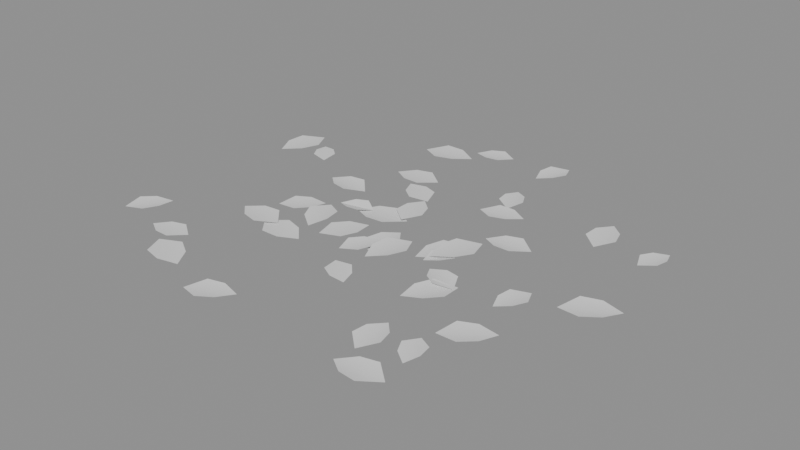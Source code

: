 # Source: ph_env_leaves_1.blend  (saved by Blender 5.0.119; exported with 4.5.12 LTS)
import bpy
from mathutils import Matrix  # noqa: F401  (used for matrix-valued properties, if any)

bpy.ops.wm.read_factory_settings(use_empty=True)
scene = bpy.context.scene
scene.name = 'Scene'

# ---- materials (node trees are filled in below, after node groups)
mat_mat_painted = bpy.data.materials.new('mat_painted')

# ---- material node trees
mat_mat_painted.use_nodes = True; mat_mat_painted.node_tree.nodes.clear()
_N = mat_mat_painted.node_tree.nodes; _L = mat_mat_painted.node_tree.links
n0 = _N.new('ShaderNodeBsdfPrincipled'); n0.name = 'Principled BSDF'; n0.location = (-200, 100)
n1 = _N.new('ShaderNodeOutputMaterial'); n1.name = 'Material Output'; n1.location = (200, 100)
_L.new(n0.outputs[0], n1.inputs[0])
n1.is_active_output = True

# ---- meshes
me_ph_env_leaves_1 = bpy.data.meshes.new('ph_env_leaves_1')
me_ph_env_leaves_1.from_pydata([(0.3284, -0.04705, 0.005292), (0.3416, -0.007025, 0.01038), (0.3729, 0.004423, 0.009426), (0.4097, -0.001367, 0.005292), (0.3955, -0.03587, 0.009426), (0.3694, -0.05662, 0.01038), (0.05062, -0.03044, 0.009291), (0.06799, -0.06627, 0.01362), (0.0543, -0.09461, 0.01281), (0.02548, -0.1149, 0.009291), (0.01246, -0.08215, 0.01281), (0.01649, -0.05094, 0.01362), (0.1428, 0.02931, 0.01189), (0.1555, -0.01054, 0.01524), (0.137, -0.0379, 0.01461), (0.1039, -0.05466, 0.01189), (0.09537, -0.01863, 0.01461), (0.1043, 0.01318, 0.01524), (-0.1556, -0.1215, 0.01031), (-0.1871, -0.1449, 0.01372), (-0.2171, -0.1369, 0.01308), (-0.2422, -0.1128, 0.01031), (-0.2128, -0.09407, 0.01308), (-0.1818, -0.09218, 0.01372), (0.2598, -0.3411, 0.004463), (0.2319, -0.3687, 0.009145), (0.2011, -0.3649, 0.008267), (0.173, -0.3444, 0.004463), (0.1995, -0.3219, 0.008267), (0.2299, -0.3158, 0.009145), (0.1231, 0.01869, 0.005555), (0.1332, -0.02075, 0.009069), (0.1137, -0.04633, 0.00841), (0.08068, -0.06081, 0.005555), (0.07433, -0.02532, 0.00841), (0.08474, 0.005122, 0.009069), (-0.1287, 0.06085, 0.008052), (-0.158, 0.03793, 0.01309), (-0.1866, 0.04486, 0.01214), (-0.2109, 0.0672, 0.008052), (-0.1835, 0.08555, 0.01214), (-0.1542, 0.08801, 0.01309), (-0.2656, -0.2753, 0.006476), (-0.2264, -0.2609, 0.008582), (-0.1982, -0.2782, 0.008187), (-0.18, -0.3104, 0.006476), (-0.2156, -0.3206, 0.008187), (-0.2478, -0.3131, 0.008582), (-0.1672, 0.2791, 0.004113), (-0.142, 0.3129, 0.00789), (-0.1087, 0.3138, 0.007182), (-0.07549, 0.2966, 0.004113), (-0.09998, 0.2684, 0.007182), (-0.1313, 0.257, 0.00789), (0.1803, -0.3105, 0.006709), (0.1543, -0.2867, 0.0111), (0.1563, -0.2589, 0.01027), (0.1734, -0.2328, 0.006709), (0.1948, -0.2555, 0.01027), (0.2017, -0.2825, 0.0111), (0.1316, -0.008666, 0.008675), (0.1387, -0.03737, 0.01297), (0.1244, -0.05585, 0.01217), (0.1004, -0.06618, 0.008675), (0.09594, -0.04037, 0.01217), (0.1037, -0.01831, 0.01297), (-0.02275, -0.1207, 0.009396), (-0.03066, -0.08969, 0.01272), (-0.01533, -0.06959, 0.01209), (0.01063, -0.05823, 0.009396), (0.01561, -0.08613, 0.01209), (0.00741, -0.11, 0.01272), (-0.07032, 0.01703, 0.006557), (-0.08755, -0.006325, 0.01206), (-0.1105, -0.007103, 0.01103), (-0.1334, 0.004601, 0.006557), (-0.1166, 0.02412, 0.01103), (-0.09512, 0.0321, 0.01206), (0.3559, 0.1331, 0.005351), (0.3452, 0.1604, 0.008477), (0.3569, 0.1804, 0.00789), (0.3791, 0.1937, 0.005351), (0.3868, 0.1689, 0.00789), (0.3821, 0.1462, 0.008477), (-0.2115, -0.06341, 0.005853), (-0.2073, -0.0283, 0.008712), (-0.1835, -0.01371, 0.008176), (-0.1522, -0.01237, 0.005853), (-0.1582, -0.04311, 0.008176), (-0.1762, -0.06449, 0.008712), (0.08835, 0.3687, 0.004048), (0.1004, 0.3378, 0.008029), (0.08711, 0.3152, 0.007283), (0.06185, 0.3003, 0.004048), (0.05325, 0.3283, 0.007283), (0.05867, 0.354, 0.008029), (-0.01627, 0.3448, 0.004152), (-0.03303, 0.3177, 0.006904), (-0.05805, 0.3148, 0.006388), (-0.08414, 0.3256, 0.004152), (-0.06757, 0.3484, 0.006388), (-0.04476, 0.3591, 0.006904), (-0.008845, 0.01327, 0.01155), (-0.03697, 0.03532, 0.0139), (-0.03709, 0.06357, 0.01346), (-0.02186, 0.09132, 0.01155), (0.00156, 0.07002, 0.01346), (0.01061, 0.04325, 0.0139), (0.2368, -0.2094, 0.004517), (0.2449, -0.171, 0.008703), (0.2727, -0.1572, 0.007918), (0.3075, -0.1587, 0.004517), (0.2978, -0.1922, 0.007918), (0.2758, -0.2141, 0.008703), (0.0004782, -0.1532, 0.01028), (0.03142, -0.1506, 0.01246), (0.04818, -0.1686, 0.01205), (0.05486, -0.1952, 0.01028), (0.02736, -0.1955, 0.01205), (0.005795, -0.1838, 0.01246), (0.2823, -0.04209, 0.008208), (0.295, -0.07086, 0.01159), (0.2834, -0.09286, 0.01096), (0.2601, -0.1081, 0.008208), (0.2507, -0.08188, 0.01096), (0.2547, -0.05734, 0.01159), (-0.004356, 0.02332, 0.005683), (-0.02914, -0.01073, 0.009922), (-0.0624, -0.01207, 0.009127), (-0.09572, 0.0047, 0.005683), (-0.07162, 0.03318, 0.009127), (-0.04049, 0.04496, 0.009922), (0.2126, 0.06097, 0.008875), (0.1886, 0.03358, 0.01341), (0.1598, 0.03503, 0.01256), (0.1324, 0.05209, 0.008875), (0.1554, 0.07473, 0.01256), (0.1832, 0.08244, 0.01341), (0.09441, 0.1651, 0.006454), (0.06748, 0.1801, 0.01087), (0.0636, 0.2042, 0.01004), (0.0729, 0.2299, 0.006454), (0.09571, 0.2148, 0.01004), (0.107, 0.1932, 0.01087), (-0.0847, -0.1002, 0.007099), (-0.09209, -0.06298, 0.009047), (-0.07266, -0.04015, 0.008682), (-0.04119, -0.02835, 0.007099), (-0.03708, -0.0617, 0.008682), (-0.0483, -0.0895, 0.009047), (0.2748, 0.1409, 0.005991), (0.2458, 0.1652, 0.009273), (0.2466, 0.1951, 0.008658), (0.2637, 0.2239, 0.005991), (0.2877, 0.2005, 0.008658), (0.2963, 0.1719, 0.009273), (-0.2795, 0.1181, 0.004792), (-0.3079, 0.1217, 0.008266), (-0.3196, 0.141, 0.007614), (-0.3206, 0.1664, 0.004792), (-0.2957, 0.1613, 0.007614), (-0.2785, 0.1467, 0.008266), (0.2305, -0.231, 0.004501), (0.2561, -0.2463, 0.008046), (0.2593, -0.2696, 0.007381), (0.2496, -0.2942, 0.004501), (0.228, -0.2791, 0.007381), (0.2176, -0.2579, 0.008046), (0.1882, -0.09277, 0.004886), (0.1931, -0.1324, 0.009863), (0.171, -0.1548, 0.008929), (0.1371, -0.1648, 0.004886), (0.1353, -0.1295, 0.008929), (0.1492, -0.1012, 0.009863), (-0.02601, 0.1041, 0.004666), (-0.05982, 0.09595, 0.00681), (-0.08146, 0.1129, 0.006408), (-0.09344, 0.1413, 0.004666), (-0.06304, 0.1463, 0.006408), (-0.03715, 0.1371, 0.00681), (-0.1395, -0.01214, 0.006947), (-0.1074, -0.03171, 0.0119), (-0.1038, -0.0612, 0.01097), (-0.1163, -0.09207, 0.006947), (-0.1434, -0.0727, 0.01097), (-0.1561, -0.04586, 0.0119), (-0.3516, 0.1964, 0.005202), (-0.3317, 0.1587, 0.007693), (-0.3452, 0.1279, 0.007226), (-0.3753, 0.105, 0.005202), (-0.3905, 0.1396, 0.007226), (-0.3873, 0.1731, 0.007693), (-0.4049, -0.2335, 0.004288), (-0.4097, -0.1981, 0.007824), (-0.3902, -0.1778, 0.007161), (-0.3599, -0.1685, 0.004288), (-0.358, -0.2001, 0.007161), (-0.3701, -0.2256, 0.007824), (-0.05324, 0.1676, 0.009318), (-0.07817, 0.1393, 0.01184), (-0.1079, 0.1409, 0.01137), (-0.1362, 0.1587, 0.009318), (-0.1123, 0.182, 0.01137), (-0.0836, 0.1899, 0.01184), (0.05895, 0.1381, 0.004358), (0.07961, 0.1668, 0.007716), (0.1075, 0.168, 0.007087), (0.1355, 0.1541, 0.004358), (0.1154, 0.1301, 0.007087), (0.08932, 0.1201, 0.007716), (0.1874, -0.1037, 0.006027), (0.1575, -0.1147, 0.01101), (0.136, -0.1015, 0.01007), (0.1221, -0.07682, 0.006027), (0.1493, -0.06912, 0.01007), (0.1739, -0.07487, 0.01101), (0.01022, -0.0905, 0.00478), (-0.01295, -0.06397, 0.009718), (-0.007864, -0.0366, 0.008792), (0.012, -0.01253, 0.00478), (0.03075, -0.03748, 0.008792), (0.03458, -0.06505, 0.009718), (-0.183, -0.1241, 0.007455), (-0.1499, -0.1011, 0.009465), (-0.1194, -0.1103, 0.009088), (-0.09452, -0.136, 0.007455), (-0.1253, -0.1542, 0.009088), (-0.1572, -0.155, 0.009465), (-0.2433, -0.2349, 0.004794), (-0.2653, -0.261, 0.006715), (-0.2923, -0.2602, 0.006355), (-0.3183, -0.2447, 0.004794), (-0.2971, -0.223, 0.006355), (-0.2713, -0.2153, 0.006715), (-0.1192, -0.3506, 0.006828), (-0.1051, -0.3156, 0.01074), (-0.07659, -0.3072, 0.01001), (-0.04403, -0.3145, 0.006828), (-0.05872, -0.3444, 0.01001), (-0.08316, -0.3614, 0.01074)], [], [(0, 2, 1), (0, 3, 2), (0, 4, 3), (0, 5, 4), (6, 8, 7), (6, 9, 8), (6, 10, 9), (6, 11, 10), (12, 14, 13), (12, 15, 14), (12, 16, 15), (12, 17, 16), (18, 20, 19), (18, 21, 20), (18, 22, 21), (18, 23, 22), (24, 26, 25), (24, 27, 26), (24, 28, 27), (24, 29, 28), (30, 32, 31), (30, 33, 32), (30, 34, 33), (30, 35, 34), (36, 38, 37), (36, 39, 38), (36, 40, 39), (36, 41, 40), (42, 44, 43), (42, 45, 44), (42, 46, 45), (42, 47, 46), (48, 50, 49), (48, 51, 50), (48, 52, 51), (48, 53, 52), (54, 56, 55), (54, 57, 56), (54, 58, 57), (54, 59, 58), (60, 62, 61), (60, 63, 62), (60, 64, 63), (60, 65, 64), (66, 68, 67), (66, 69, 68), (66, 70, 69), (66, 71, 70), (72, 74, 73), (72, 75, 74), (72, 76, 75), (72, 77, 76), (78, 80, 79), (78, 81, 80), (78, 82, 81), (78, 83, 82), (84, 86, 85), (84, 87, 86), (84, 88, 87), (84, 89, 88), (90, 92, 91), (90, 93, 92), (90, 94, 93), (90, 95, 94), (96, 98, 97), (96, 99, 98), (96, 100, 99), (96, 101, 100), (102, 104, 103), (102, 105, 104), (102, 106, 105), (102, 107, 106), (108, 110, 109), (108, 111, 110), (108, 112, 111), (108, 113, 112), (114, 116, 115), (114, 117, 116), (114, 118, 117), (114, 119, 118), (120, 122, 121), (120, 123, 122), (120, 124, 123), (120, 125, 124), (126, 128, 127), (126, 129, 128), (126, 130, 129), (126, 131, 130), (132, 134, 133), (132, 135, 134), (132, 136, 135), (132, 137, 136), (138, 140, 139), (138, 141, 140), (138, 142, 141), (138, 143, 142), (144, 146, 145), (144, 147, 146), (144, 148, 147), (144, 149, 148), (150, 152, 151), (150, 153, 152), (150, 154, 153), (150, 155, 154), (156, 158, 157), (156, 159, 158), (156, 160, 159), (156, 161, 160), (162, 164, 163), (162, 165, 164), (162, 166, 165), (162, 167, 166), (168, 170, 169), (168, 171, 170), (168, 172, 171), (168, 173, 172), (174, 176, 175), (174, 177, 176), (174, 178, 177), (174, 179, 178), (180, 182, 181), (180, 183, 182), (180, 184, 183), (180, 185, 184), (186, 188, 187), (186, 189, 188), (186, 190, 189), (186, 191, 190), (192, 194, 193), (192, 195, 194), (192, 196, 195), (192, 197, 196), (198, 200, 199), (198, 201, 200), (198, 202, 201), (198, 203, 202), (204, 206, 205), (204, 207, 206), (204, 208, 207), (204, 209, 208), (210, 212, 211), (210, 213, 212), (210, 214, 213), (210, 215, 214), (216, 218, 217), (216, 219, 218), (216, 220, 219), (216, 221, 220), (222, 224, 223), (222, 225, 224), (222, 226, 225), (222, 227, 226), (228, 230, 229), (228, 231, 230), (228, 232, 231), (228, 233, 232), (234, 236, 235), (234, 237, 236), (234, 238, 237), (234, 239, 238)])
me_ph_env_leaves_1.polygons.foreach_set('use_smooth', [True] * 160)
_k = set([(72, 75)])
me_ph_env_leaves_1.attributes.new('sharp_edge', 'BOOLEAN', 'EDGE').data.foreach_set('value', [ (min(e.vertices), max(e.vertices)) in _k for e in me_ph_env_leaves_1.edges])
_ca = me_ph_env_leaves_1.color_attributes.new('Col', 'FLOAT_COLOR', 'CORNER')
_ca.data.foreach_set('color', [0.2171, 0.12, 0.04327, 1.0, 0.2004, 0.111, 0.04028, 1.0, 0.2325, 0.1282, 0.046, 1.0, 0.2171, 0.12, 0.04327, 1.0, 0.2211, 0.1221, 0.04397, 1.0, 0.2004, 0.111, 0.04028, 1.0, 0.2171, 0.12, 0.04327, 1.0, 0.2089, 0.1156, 0.0418, 1.0, 0.2211, 0.1221, 0.04397, 1.0, 0.2171, 0.12, 0.04327, 1.0, 0.2196, 0.1213, 0.04371, 1.0, 0.2089, 0.1156, 0.0418, 1.0, 0.1653, 0.09217, 0.03394, 1.0, 0.1602, 0.0894, 0.03301, 1.0, 0.1563, 0.08733, 0.03231, 1.0, 0.1653, 0.09217, 0.03394, 1.0, 0.1548, 0.08652, 0.03204, 1.0, 0.1602, 0.0894, 0.03301, 1.0, 0.1653, 0.09217, 0.03394, 1.0, 0.1541, 0.08611, 0.0319, 1.0, 0.1548, 0.08652, 0.03204, 1.0, 0.1653, 0.09217, 0.03394, 1.0, 0.1829, 0.1016, 0.03713, 1.0, 0.1541, 0.08611, 0.0319, 1.0, 0.3798, 0.1054, 0.02545, 1.0, 0.4619, 0.1267, 0.02993, 1.0, 0.4292, 0.1182, 0.02815, 1.0, 0.3798, 0.1054, 0.02545, 1.0, 0.4296, 0.1184, 0.02818, 1.0, 0.4619, 0.1267, 0.02993, 1.0, 0.3798, 0.1054, 0.02545, 1.0, 0.4663, 0.1279, 0.03017, 1.0, 0.4296, 0.1184, 0.02818, 1.0, 0.3798, 0.1054, 0.02545, 1.0, 0.4914, 0.1344, 0.03153, 1.0, 0.4663, 0.1279, 0.03017, 1.0, 0.2014, 0.09153, 0.02989, 1.0, 0.2317, 0.1047, 0.03375, 1.0, 0.2009, 0.09131, 0.02982, 1.0, 0.2014, 0.09153, 0.02989, 1.0, 0.2204, 0.09981, 0.03232, 1.0, 0.2317, 0.1047, 0.03375, 1.0, 0.2014, 0.09153, 0.02989, 1.0, 0.2232, 0.101, 0.03268, 1.0, 0.2204, 0.09981, 0.03232, 1.0, 0.2014, 0.09153, 0.02989, 1.0, 0.2171, 0.09834, 0.03189, 1.0, 0.2232, 0.101, 0.03268, 1.0, 0.1296, 0.07617, 0.03355, 1.0, 0.1248, 0.0734, 0.03241, 1.0, 0.1267, 0.07448, 0.03286, 1.0, 0.1296, 0.07617, 0.03355, 1.0, 0.1122, 0.06629, 0.0295, 1.0, 0.1248, 0.0734, 0.03241, 1.0, 0.1296, 0.07617, 0.03355, 1.0, 0.105, 0.06217, 0.02781, 1.0, 0.1122, 0.06629, 0.0295, 1.0, 0.1296, 0.07617, 0.03355, 1.0, 0.1172, 0.06908, 0.03065, 1.0, 0.105, 0.06217, 0.02781, 1.0, 0.4279, 0.1179, 0.02809, 1.0, 0.5025, 0.1372, 0.03212, 1.0, 0.5174, 0.1411, 0.03292, 1.0, 0.4279, 0.1179, 0.02809, 1.0, 0.3778, 0.1049, 0.02533, 1.0, 0.5025, 0.1372, 0.03212, 1.0, 0.4279, 0.1179, 0.02809, 1.0, 0.4001, 0.1107, 0.02656, 1.0, 0.3778, 0.1049, 0.02533, 1.0, 0.4279, 0.1179, 0.02809, 1.0, 0.4425, 0.1217, 0.02888, 1.0, 0.4001, 0.1107, 0.02656, 1.0, 0.3598, 0.1002, 0.02434, 1.0, 0.3507, 0.0978, 0.02384, 1.0, 0.3522, 0.09817, 0.02392, 1.0, 0.3598, 0.1002, 0.02434, 1.0, 0.3249, 0.09103, 0.02239, 1.0, 0.3507, 0.0978, 0.02384, 1.0, 0.3598, 0.1002, 0.02434, 1.0, 0.3678, 0.1022, 0.02478, 1.0, 0.3249, 0.09103, 0.02239, 1.0, 0.3598, 0.1002, 0.02434, 1.0, 0.3767, 0.1046, 0.02528, 1.0, 0.3678, 0.1022, 0.02478, 1.0, 0.2459, 0.1763, 0.04267, 1.0, 0.2837, 0.2029, 0.04847, 1.0, 0.2835, 0.2028, 0.04844, 1.0, 0.2459, 0.1763, 0.04267, 1.0, 0.2335, 0.1675, 0.04075, 1.0, 0.2837, 0.2029, 0.04847, 1.0, 0.2459, 0.1763, 0.04267, 1.0, 0.2721, 0.1948, 0.0467, 1.0, 0.2335, 0.1675, 0.04075, 1.0, 0.2459, 0.1763, 0.04267, 1.0, 0.2275, 0.1633, 0.03982, 1.0, 0.2721, 0.1948, 0.0467, 1.0, 0.4355, 0.2183, 0.03772, 1.0, 0.3394, 0.1713, 0.0305, 1.0, 0.3555, 0.1792, 0.03172, 1.0, 0.4355, 0.2183, 0.03772, 1.0, 0.3249, 0.1642, 0.02939, 1.0, 0.3394, 0.1713, 0.0305, 1.0, 0.4355, 0.2183, 0.03772, 1.0, 0.3849, 0.1936, 0.03394, 1.0, 0.3249, 0.1642, 0.02939, 1.0, 0.4355, 0.2183, 0.03772, 1.0, 0.3582, 0.1805, 0.03192, 1.0, 0.3849, 0.1936, 0.03394, 1.0, 0.3418, 0.2011, 0.05517, 1.0, 0.3858, 0.2264, 0.06153, 1.0, 0.342, 0.2012, 0.0552, 1.0, 0.3418, 0.2011, 0.05517, 1.0, 0.3697, 0.2172, 0.05922, 1.0, 0.3858, 0.2264, 0.06153, 1.0, 0.3418, 0.2011, 0.05517, 1.0, 0.3829, 0.2247, 0.06112, 1.0, 0.3697, 0.2172, 0.05922, 1.0, 0.3418, 0.2011, 0.05517, 1.0, 0.4322, 0.253, 0.0682, 1.0, 0.3829, 0.2247, 0.06112, 1.0, 0.2333, 0.1218, 0.04983, 1.0, 0.2266, 0.1184, 0.04853, 1.0, 0.2209, 0.1156, 0.04743, 1.0, 0.2333, 0.1218, 0.04983, 1.0, 0.1863, 0.09802, 0.04068, 1.0, 0.2266, 0.1184, 0.04853, 1.0, 0.2333, 0.1218, 0.04983, 1.0, 0.2064, 0.1082, 0.0446, 1.0, 0.1863, 0.09802, 0.04068, 1.0, 0.2333, 0.1218, 0.04983, 1.0, 0.2387, 0.1245, 0.05087, 1.0, 0.2064, 0.1082, 0.0446, 1.0, 0.2809, 0.126, 0.03994, 1.0, 0.2304, 0.1041, 0.03359, 1.0, 0.2801, 0.1256, 0.03984, 1.0, 0.2809, 0.126, 0.03994, 1.0, 0.2514, 0.1132, 0.03624, 1.0, 0.2304, 0.1041, 0.03359, 1.0, 0.2809, 0.126, 0.03994, 1.0, 0.2296, 0.1038, 0.03349, 1.0, 0.2514, 0.1132, 0.03624, 1.0, 0.2809, 0.126, 0.03994, 1.0, 0.2302, 0.104, 0.03356, 1.0, 0.2296, 0.1038, 0.03349, 1.0, 0.1281, 0.0753, 0.03319, 1.0, 0.1414, 0.08281, 0.03625, 1.0, 0.1228, 0.07228, 0.03196, 1.0, 0.1281, 0.0753, 0.03319, 1.0, 0.135, 0.0792, 0.03478, 1.0, 0.1414, 0.08281, 0.03625, 1.0, 0.1281, 0.0753, 0.03319, 1.0, 0.1293, 0.07596, 0.03346, 1.0, 0.135, 0.0792, 0.03478, 1.0, 0.1281, 0.0753, 0.03319, 1.0, 0.131, 0.07693, 0.03386, 1.0, 0.1293, 0.07596, 0.03346, 1.0, 0.2119, 0.111, 0.04568, 1.0, 0.1849, 0.09732, 0.04041, 1.0, 0.1888, 0.09928, 0.04117, 1.0, 0.2119, 0.111, 0.04568, 1.0, 0.1867, 0.09824, 0.04077, 1.0, 0.1849, 0.09732, 0.04041, 1.0, 0.2119, 0.111, 0.04568, 1.0, 0.1922, 0.101, 0.04184, 1.0, 0.1867, 0.09824, 0.04077, 1.0, 0.2119, 0.111, 0.04568, 1.0, 0.2018, 0.1059, 0.04372, 1.0, 0.1922, 0.101, 0.04184, 1.0, 0.3319, 0.1954, 0.05373, 1.0, 0.3215, 0.1894, 0.05223, 1.0, 0.306, 0.1805, 0.04996, 1.0, 0.3319, 0.1954, 0.05373, 1.0, 0.3366, 0.1981, 0.05441, 1.0, 0.3215, 0.1894, 0.05223, 1.0, 0.3319, 0.1954, 0.05373, 1.0, 0.3781, 0.2219, 0.06042, 1.0, 0.3366, 0.1981, 0.05441, 1.0, 0.3319, 0.1954, 0.05373, 1.0, 0.3863, 0.2267, 0.06161, 1.0, 0.3781, 0.2219, 0.06042, 1.0, 0.1472, 0.08613, 0.0376, 1.0, 0.1529, 0.08935, 0.03891, 1.0, 0.1494, 0.08735, 0.0381, 1.0, 0.1472, 0.08613, 0.0376, 1.0, 0.1458, 0.08534, 0.03728, 1.0, 0.1529, 0.08935, 0.03891, 1.0, 0.1472, 0.08613, 0.0376, 1.0, 0.1682, 0.09801, 0.04241, 1.0, 0.1458, 0.08534, 0.03728, 1.0, 0.1472, 0.08613, 0.0376, 1.0, 0.1427, 0.08358, 0.03657, 1.0, 0.1682, 0.09801, 0.04241, 1.0, 0.3695, 0.1027, 0.02488, 1.0, 0.3006, 0.08465, 0.02103, 1.0, 0.3453, 0.09636, 0.02353, 1.0, 0.3695, 0.1027, 0.02488, 1.0, 0.2844, 0.08037, 0.0201, 1.0, 0.3006, 0.08465, 0.02103, 1.0, 0.3695, 0.1027, 0.02488, 1.0, 0.3331, 0.09318, 0.02285, 1.0, 0.2844, 0.08037, 0.0201, 1.0, 0.3695, 0.1027, 0.02488, 1.0, 0.3245, 0.09093, 0.02237, 1.0, 0.3331, 0.09318, 0.02285, 1.0, 0.5349, 0.3119, 0.08283, 1.0, 0.4803, 0.2806, 0.07506, 1.0, 0.4598, 0.2689, 0.07215, 1.0, 0.5349, 0.3119, 0.08283, 1.0, 0.4661, 0.2725, 0.07305, 1.0, 0.4803, 0.2806, 0.07506, 1.0, 0.5349, 0.3119, 0.08283, 1.0, 0.5033, 0.2938, 0.07834, 1.0, 0.4661, 0.2725, 0.07305, 1.0, 0.5349, 0.3119, 0.08283, 1.0, 0.4939, 0.2884, 0.077, 1.0, 0.5033, 0.2938, 0.07834, 1.0, 0.1926, 0.1012, 0.04191, 1.0, 0.1828, 0.09624, 0.04, 1.0, 0.184, 0.09687, 0.04024, 1.0, 0.1926, 0.1012, 0.04191, 1.0, 0.1918, 0.1008, 0.04176, 1.0, 0.1828, 0.09624, 0.04, 1.0, 0.1926, 0.1012, 0.04191, 1.0, 0.2047, 0.1073, 0.04427, 1.0, 0.1918, 0.1008, 0.04176, 1.0, 0.1926, 0.1012, 0.04191, 1.0, 0.2103, 0.1102, 0.04536, 1.0, 0.2047, 0.1073, 0.04427, 1.0, 0.2228, 0.123, 0.04428, 1.0, 0.1991, 0.1103, 0.04004, 1.0, 0.183, 0.1017, 0.03715, 1.0, 0.2228, 0.123, 0.04428, 1.0, 0.225, 0.1242, 0.04467, 1.0, 0.1991, 0.1103, 0.04004, 1.0, 0.2228, 0.123, 0.04428, 1.0, 0.2385, 0.1314, 0.04706, 1.0, 0.225, 0.1242, 0.04467, 1.0, 0.2228, 0.123, 0.04428, 1.0, 0.2338, 0.1289, 0.04624, 1.0, 0.2385, 0.1314, 0.04706, 1.0, 0.2787, 0.125, 0.03966, 1.0, 0.2545, 0.1146, 0.03663, 1.0, 0.2302, 0.104, 0.03356, 1.0, 0.2787, 0.125, 0.03966, 1.0, 0.2394, 0.108, 0.03472, 1.0, 0.2545, 0.1146, 0.03663, 1.0, 0.2787, 0.125, 0.03966, 1.0, 0.2353, 0.1063, 0.03421, 1.0, 0.2394, 0.108, 0.03472, 1.0, 0.2787, 0.125, 0.03966, 1.0, 0.2424, 0.1093, 0.0351, 1.0, 0.2353, 0.1063, 0.03421, 1.0, 0.3502, 0.1557, 0.04852, 1.0, 0.3032, 0.1356, 0.04271, 1.0, 0.3653, 0.1622, 0.05037, 1.0, 0.3502, 0.1557, 0.04852, 1.0, 0.3082, 0.1377, 0.04334, 1.0, 0.3032, 0.1356, 0.04271, 1.0, 0.3502, 0.1557, 0.04852, 1.0, 0.3369, 0.15, 0.04689, 1.0, 0.3082, 0.1377, 0.04334, 1.0, 0.3502, 0.1557, 0.04852, 1.0, 0.3163, 0.1412, 0.04434, 1.0, 0.3369, 0.15, 0.04689, 1.0, 0.2619, 0.1177, 0.03756, 1.0, 0.2391, 0.1079, 0.03468, 1.0, 0.2693, 0.1209, 0.03849, 1.0, 0.2619, 0.1177, 0.03756, 1.0, 0.2395, 0.1081, 0.03473, 1.0, 0.2391, 0.1079, 0.03468, 1.0, 0.2619, 0.1177, 0.03756, 1.0, 0.275, 0.1234, 0.0392, 1.0, 0.2395, 0.1081, 0.03473, 1.0, 0.2619, 0.1177, 0.03756, 1.0, 0.2867, 0.1284, 0.04066, 1.0, 0.275, 0.1234, 0.0392, 1.0, 0.1824, 0.1014, 0.03704, 1.0, 0.1953, 0.1083, 0.03935, 1.0, 0.2025, 0.1121, 0.04064, 1.0, 0.1824, 0.1014, 0.03704, 1.0, 0.2032, 0.1125, 0.04078, 1.0, 0.1953, 0.1083, 0.03935, 1.0, 0.1824, 0.1014, 0.03704, 1.0, 0.2163, 0.1196, 0.04313, 1.0, 0.2032, 0.1125, 0.04078, 1.0, 0.1824, 0.1014, 0.03704, 1.0, 0.212, 0.1172, 0.04235, 1.0, 0.2163, 0.1196, 0.04313, 1.0, 0.182, 0.1011, 0.03697, 1.0, 0.2072, 0.1147, 0.0415, 1.0, 0.1857, 0.1032, 0.03764, 1.0, 0.182, 0.1011, 0.03697, 1.0, 0.2001, 0.1109, 0.04023, 1.0, 0.2072, 0.1147, 0.0415, 1.0, 0.182, 0.1011, 0.03697, 1.0, 0.1831, 0.1017, 0.03716, 1.0, 0.2001, 0.1109, 0.04023, 1.0, 0.182, 0.1011, 0.03697, 1.0, 0.1971, 0.1093, 0.03969, 1.0, 0.1831, 0.1017, 0.03716, 1.0, 0.3799, 0.1911, 0.03356, 1.0, 0.3948, 0.1984, 0.03468, 1.0, 0.3524, 0.1777, 0.03149, 1.0, 0.3799, 0.1911, 0.03356, 1.0, 0.3161, 0.1599, 0.02872, 1.0, 0.3948, 0.1984, 0.03468, 1.0, 0.3799, 0.1911, 0.03356, 1.0, 0.3157, 0.1597, 0.02869, 1.0, 0.3161, 0.1599, 0.02872, 1.0, 0.3799, 0.1911, 0.03356, 1.0, 0.3797, 0.191, 0.03355, 1.0, 0.3157, 0.1597, 0.02869, 1.0, 0.1921, 0.1066, 0.03878, 1.0, 0.1758, 0.09782, 0.03585, 1.0, 0.1878, 0.1043, 0.03801, 1.0, 0.1921, 0.1066, 0.03878, 1.0, 0.1544, 0.08628, 0.03196, 1.0, 0.1758, 0.09782, 0.03585, 1.0, 0.1921, 0.1066, 0.03878, 1.0, 0.1535, 0.08582, 0.0318, 1.0, 0.1544, 0.08628, 0.03196, 1.0, 0.1921, 0.1066, 0.03878, 1.0, 0.1731, 0.09634, 0.03535, 1.0, 0.1535, 0.08582, 0.0318, 1.0, 0.2776, 0.1245, 0.03953, 1.0, 0.3007, 0.1345, 0.0424, 1.0, 0.2868, 0.1285, 0.04067, 1.0, 0.2776, 0.1245, 0.03953, 1.0, 0.2874, 0.1287, 0.04075, 1.0, 0.3007, 0.1345, 0.0424, 1.0, 0.2776, 0.1245, 0.03953, 1.0, 0.3368, 0.15, 0.04688, 1.0, 0.2874, 0.1287, 0.04075, 1.0, 0.2776, 0.1245, 0.03953, 1.0, 0.3141, 0.1402, 0.04406, 1.0, 0.3368, 0.15, 0.04688, 1.0, 0.2276, 0.1256, 0.04514, 1.0, 0.2021, 0.112, 0.04058, 1.0, 0.2137, 0.1181, 0.04265, 1.0, 0.2276, 0.1256, 0.04514, 1.0, 0.2053, 0.1137, 0.04115, 1.0, 0.2021, 0.112, 0.04058, 1.0, 0.2276, 0.1256, 0.04514, 1.0, 0.2063, 0.1142, 0.04134, 1.0, 0.2053, 0.1137, 0.04115, 1.0, 0.2276, 0.1256, 0.04514, 1.0, 0.2344, 0.1292, 0.04633, 1.0, 0.2063, 0.1142, 0.04134, 1.0, 0.5352, 0.2668, 0.04508, 1.0, 0.5783, 0.2878, 0.04823, 1.0, 0.6297, 0.3127, 0.05195, 1.0, 0.5352, 0.2668, 0.04508, 1.0, 0.5494, 0.2738, 0.04612, 1.0, 0.5783, 0.2878, 0.04823, 1.0, 0.5352, 0.2668, 0.04508, 1.0, 0.523, 0.2609, 0.04418, 1.0, 0.5494, 0.2738, 0.04612, 1.0, 0.5352, 0.2668, 0.04508, 1.0, 0.5207, 0.2598, 0.04402, 1.0, 0.523, 0.2609, 0.04418, 1.0, 0.1266, 0.06762, 0.02887, 1.0, 0.1214, 0.06495, 0.02782, 1.0, 0.1332, 0.07101, 0.03019, 1.0, 0.1266, 0.06762, 0.02887, 1.0, 0.1094, 0.05878, 0.02539, 1.0, 0.1214, 0.06495, 0.02782, 1.0, 0.1266, 0.06762, 0.02887, 1.0, 0.1254, 0.067, 0.02862, 1.0, 0.1094, 0.05878, 0.02539, 1.0, 0.1266, 0.06762, 0.02887, 1.0, 0.1397, 0.07431, 0.03148, 1.0, 0.1254, 0.067, 0.02862, 1.0, 0.2407, 0.1726, 0.04186, 1.0, 0.2229, 0.1601, 0.03911, 1.0, 0.2328, 0.1671, 0.04065, 1.0, 0.2407, 0.1726, 0.04186, 1.0, 0.202, 0.1452, 0.03585, 1.0, 0.2229, 0.1601, 0.03911, 1.0, 0.2407, 0.1726, 0.04186, 1.0, 0.215, 0.1545, 0.03789, 1.0, 0.202, 0.1452, 0.03585, 1.0, 0.2407, 0.1726, 0.04186, 1.0, 0.2124, 0.1527, 0.03748, 1.0, 0.215, 0.1545, 0.03789, 1.0, 0.3917, 0.1085, 0.0261, 1.0, 0.3827, 0.1062, 0.02561, 1.0, 0.3831, 0.1063, 0.02563, 1.0, 0.3917, 0.1085, 0.0261, 1.0, 0.3361, 0.09396, 0.02302, 1.0, 0.3827, 0.1062, 0.02561, 1.0, 0.3917, 0.1085, 0.0261, 1.0, 0.3779, 0.1049, 0.02534, 1.0, 0.3361, 0.09396, 0.02302, 1.0, 0.3917, 0.1085, 0.0261, 1.0, 0.4233, 0.1167, 0.02783, 1.0, 0.3779, 0.1049, 0.02534, 1.0, 0.1829, 0.0963, 0.04002, 1.0, 0.2005, 0.1052, 0.04347, 1.0, 0.2019, 0.1059, 0.04374, 1.0, 0.1829, 0.0963, 0.04002, 1.0, 0.1798, 0.09472, 0.03941, 1.0, 0.2005, 0.1052, 0.04347, 1.0, 0.1829, 0.0963, 0.04002, 1.0, 0.1978, 0.1038, 0.04293, 1.0, 0.1798, 0.09472, 0.03941, 1.0, 0.1829, 0.0963, 0.04002, 1.0, 0.2108, 0.1104, 0.04546, 1.0, 0.1978, 0.1038, 0.04293, 1.0, 0.1198, 0.06416, 0.02751, 1.0, 0.115, 0.06168, 0.02653, 1.0, 0.1114, 0.05985, 0.02581, 1.0, 0.1198, 0.06416, 0.02751, 1.0, 0.1129, 0.06063, 0.02612, 1.0, 0.115, 0.06168, 0.02653, 1.0, 0.1198, 0.06416, 0.02751, 1.0, 0.1105, 0.05939, 0.02563, 1.0, 0.1129, 0.06063, 0.02612, 1.0, 0.1198, 0.06416, 0.02751, 1.0, 0.108, 0.05811, 0.02512, 1.0, 0.1105, 0.05939, 0.02563, 1.0, 0.3686, 0.2165, 0.05905, 1.0, 0.4127, 0.2418, 0.0654, 1.0, 0.3668, 0.2155, 0.0588, 1.0, 0.3686, 0.2165, 0.05905, 1.0, 0.3623, 0.2129, 0.05814, 1.0, 0.4127, 0.2418, 0.0654, 1.0, 0.3686, 0.2165, 0.05905, 1.0, 0.3817, 0.224, 0.06094, 1.0, 0.3623, 0.2129, 0.05814, 1.0, 0.3686, 0.2165, 0.05905, 1.0, 0.4285, 0.2509, 0.06767, 1.0, 0.3817, 0.224, 0.06094, 1.0, 0.1225, 0.07211, 0.03189, 1.0, 0.1319, 0.07747, 0.03408, 1.0, 0.1216, 0.07161, 0.03168, 1.0, 0.1225, 0.07211, 0.03189, 1.0, 0.1285, 0.07552, 0.03328, 1.0, 0.1319, 0.07747, 0.03408, 1.0, 0.1225, 0.07211, 0.03189, 1.0, 0.1503, 0.08789, 0.03832, 1.0, 0.1285, 0.07552, 0.03328, 1.0, 0.1225, 0.07211, 0.03189, 1.0, 0.1498, 0.08757, 0.03819, 1.0, 0.1503, 0.08789, 0.03832, 1.0, 0.1976, 0.08988, 0.0294, 1.0, 0.1906, 0.08683, 0.0285, 1.0, 0.1929, 0.08784, 0.0288, 1.0, 0.1976, 0.08988, 0.0294, 1.0, 0.1735, 0.07941, 0.0263, 1.0, 0.1906, 0.08683, 0.0285, 1.0, 0.1976, 0.08988, 0.0294, 1.0, 0.2136, 0.09684, 0.03145, 1.0, 0.1735, 0.07941, 0.0263, 1.0, 0.1976, 0.08988, 0.0294, 1.0, 0.2219, 0.1005, 0.03251, 1.0, 0.2136, 0.09684, 0.03145, 1.0, 0.208, 0.1495, 0.03679, 1.0, 0.2318, 0.1663, 0.04049, 1.0, 0.2374, 0.1703, 0.04136, 1.0, 0.208, 0.1495, 0.03679, 1.0, 0.2044, 0.147, 0.03623, 1.0, 0.2318, 0.1663, 0.04049, 1.0, 0.208, 0.1495, 0.03679, 1.0, 0.2344, 0.1682, 0.04089, 1.0, 0.2044, 0.147, 0.03623, 1.0, 0.208, 0.1495, 0.03679, 1.0, 0.2262, 0.1624, 0.03963, 1.0, 0.2344, 0.1682, 0.04089, 1.0, 0.5167, 0.2578, 0.04372, 1.0, 0.5852, 0.2911, 0.04872, 1.0, 0.596, 0.2964, 0.04951, 1.0, 0.5167, 0.2578, 0.04372, 1.0, 0.5839, 0.2905, 0.04863, 1.0, 0.5852, 0.2911, 0.04872, 1.0, 0.5167, 0.2578, 0.04372, 1.0, 0.5306, 0.2646, 0.04474, 1.0, 0.5839, 0.2905, 0.04863, 1.0, 0.5167, 0.2578, 0.04372, 1.0, 0.6043, 0.3004, 0.05011, 1.0, 0.5306, 0.2646, 0.04474, 1.0])
me_ph_env_leaves_1.materials.append(mat_mat_painted)
me_ph_env_leaves_1.update()

# ---- objects
ob_ph_env_leaves_1 = bpy.data.objects.new('ph_env_leaves_1', me_ph_env_leaves_1)

# ---- transforms, parenting, visibility, modifiers, constraints
ob_ph_env_leaves_1.location = (0.0, 0.0, 0.0)

# ---- collection membership
scene.collection.objects.link(ob_ph_env_leaves_1)

# ---- scene / render settings (as saved in the file)
scene.frame_start = 1; scene.frame_end = 250; scene.frame_set(1)
scene.render.engine = 'BLENDER_EEVEE_NEXT'
scene.render.bake_bias = 0.0
scene.render.bake_samples = 0
scene.cycles.sampling_pattern = 'TABULATED_SOBOL'
scene.eevee.use_volume_custom_range = False
bpy.context.view_layer.update()

# ---- added for rendering (the .blend has no active camera and no usable light): camera, sun + grey world if the file has none
cam_auto = bpy.data.cameras.new('AutoCamera')
cam_auto.lens = 50.0
cam_auto.sensor_width = 36.0
cam_auto.clip_end = 1000.0
ob_auto_camera = bpy.data.objects.new('AutoCamera', cam_auto)
scene.collection.objects.link(ob_auto_camera)
ob_auto_camera.location = (1.01999, -1.22399, 0.825637)
ob_auto_camera.rotation_euler = (1.09748, -7.21219e-08, 0.694738)
scene.camera = ob_auto_camera
light_auto_sun = bpy.data.lights.new('AutoSun', 'SUN')
light_auto_sun.energy = 3.0
light_auto_sun.angle = 0.0523599
ob_auto_sun = bpy.data.objects.new('AutoSun', light_auto_sun)
scene.collection.objects.link(ob_auto_sun)
ob_auto_sun.rotation_euler = (0.872665, 0.174533, 0.523599)
if scene.world is None:
    world_auto = bpy.data.worlds.new('AutoWorld')
    world_auto.color = (0.3, 0.3, 0.3)
    scene.world = world_auto
bpy.context.view_layer.update()
